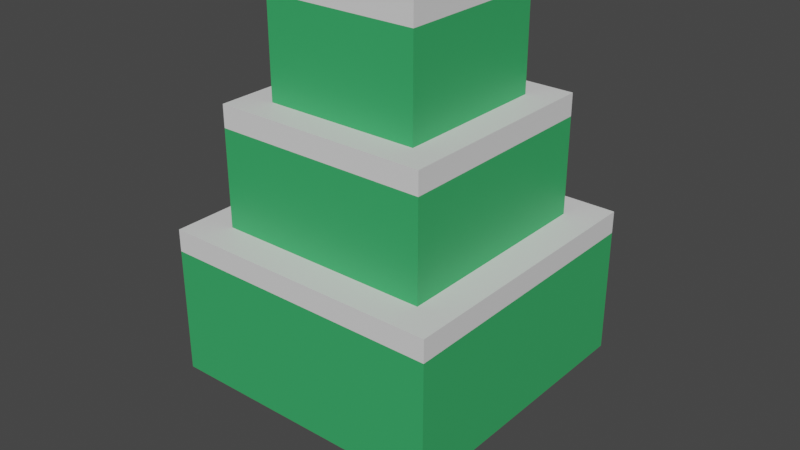 # Source: tree_snowy_01.blend  (saved by Blender 2.93.20; exported with 4.5.12 LTS)
import bpy
from mathutils import Matrix  # noqa: F401  (used for matrix-valued properties, if any)

bpy.ops.wm.read_factory_settings(use_empty=True)
scene = bpy.context.scene
scene.name = 'Scene'

# ---- collections
col_collection = bpy.data.collections.new('Collection'); scene.collection.children.link(col_collection)

# ---- materials (node trees are filled in below, after node groups)
mat_material_001 = bpy.data.materials.new('Material.001')
mat_material_001.use_transparent_shadow = False
mat_material_002 = bpy.data.materials.new('Material.002')
mat_material_002.use_transparent_shadow = False
mat_material = bpy.data.materials.new('Material')
mat_material.use_transparent_shadow = False

# ---- material node trees
mat_material_001.use_nodes = True; mat_material_001.node_tree.nodes.clear()
_N = mat_material_001.node_tree.nodes; _L = mat_material_001.node_tree.links
n0 = _N.new('ShaderNodeBsdfPrincipled'); n0.name = 'Principled BSDF'; n0.location = (10, 300)
n0.distribution = 'GGX'
n0.subsurface_method = 'BURLEY'
n0.inputs[0].default_value = (0.04171, 0.414, 0.1295, 1.0)
n0.inputs[3].default_value = 1.45
n0.inputs[27].default_value = (0.0, 0.0, 0.0, 1.0)
n0.inputs[28].default_value = 1.0
n1 = _N.new('ShaderNodeOutputMaterial'); n1.name = 'Material Output'; n1.location = (300, 300)
_L.new(n0.outputs[0], n1.inputs[0])
n1.is_active_output = True
mat_material_002.use_nodes = True; mat_material_002.node_tree.nodes.clear()
_N = mat_material_002.node_tree.nodes; _L = mat_material_002.node_tree.links
n0 = _N.new('ShaderNodeBsdfPrincipled'); n0.name = 'Principled BSDF'; n0.location = (10, 300)
n0.distribution = 'GGX'
n0.subsurface_method = 'BURLEY'
n0.inputs[0].default_value = (0.2287, 0.1719, 0.05478, 1.0)
n0.inputs[3].default_value = 1.45
n0.inputs[27].default_value = (0.0, 0.0, 0.0, 1.0)
n0.inputs[28].default_value = 1.0
n1 = _N.new('ShaderNodeOutputMaterial'); n1.name = 'Material Output'; n1.location = (300, 300)
_L.new(n0.outputs[0], n1.inputs[0])
n1.is_active_output = True
mat_material.use_nodes = True; mat_material.node_tree.nodes.clear()
_N = mat_material.node_tree.nodes; _L = mat_material.node_tree.links
n0 = _N.new('ShaderNodeBsdfPrincipled'); n0.name = 'Principled BSDF'; n0.location = (10, 300)
n0.distribution = 'GGX'
n0.subsurface_method = 'BURLEY'
n0.inputs[3].default_value = 1.45
n0.inputs[27].default_value = (0.0, 0.0, 0.0, 1.0)
n0.inputs[28].default_value = 1.0
n1 = _N.new('ShaderNodeOutputMaterial'); n1.name = 'Material Output'; n1.location = (300, 300)
_L.new(n0.outputs[0], n1.inputs[0])
n1.is_active_output = True

# ---- world
world_world = bpy.data.worlds.new('World'); scene.world = world_world
world_world.use_nodes = True; world_world.node_tree.nodes.clear()
_N = world_world.node_tree.nodes; _L = world_world.node_tree.links
n0 = _N.new('ShaderNodeOutputWorld'); n0.name = 'World Output'; n0.location = (300, 300)
n1 = _N.new('ShaderNodeBackground'); n1.name = 'Background'; n1.location = (10, 300)
n1.inputs[0].default_value = (0.05088, 0.05088, 0.05088, 1.0)
_L.new(n1.outputs[0], n0.inputs[0])
n0.is_active_output = True
world_world.color = (0.05088, 0.05088, 0.05088)
world_world.use_sun_shadow = False
world_world.sun_shadow_jitter_overblur = 0.0

# ---- meshes
me_cube_001 = bpy.data.meshes.new('Cube.001')
me_cube_001.from_pydata([(-0.2174, -0.2174, 0.0), (-0.2174, -0.2174, 1.0), (-0.2174, 0.2174, 0.0), (-0.2174, 0.2174, 1.0), (0.2174, -0.2174, 0.0), (0.2174, -0.2174, 1.0), (0.2174, 0.2174, 0.0), (0.2174, 0.2174, 1.0), (-0.7053, -0.7053, 0.4922), (-0.7053, -0.7053, 1.231), (-0.7053, 0.7053, 0.4922), (-0.7053, 0.7053, 1.231), (0.7053, -0.7053, 0.4922), (0.7053, -0.7053, 1.231), (0.7053, 0.7053, 0.4922), (0.7053, 0.7053, 1.231), (-0.5373, -0.5373, 1.084), (-0.5373, -0.5373, 1.824), (-0.5373, 0.5373, 1.084), (-0.5373, 0.5373, 1.824), (0.5373, -0.5373, 1.084), (0.5373, -0.5373, 1.824), (0.5373, 0.5373, 1.084), (0.5373, 0.5373, 1.824), (-0.3887, -0.3887, 1.667), (-0.3887, -0.3887, 2.415), (-0.3887, 0.3887, 1.667), (-0.3887, 0.3887, 2.415), (0.3887, -0.3887, 1.667), (0.3887, -0.3887, 2.415), (0.3887, 0.3887, 1.667), (0.3887, 0.3887, 2.415), (-0.7053, -0.7053, 1.12), (-0.7053, 0.7053, 1.12), (0.7053, 0.7053, 1.12), (0.7053, -0.7053, 1.12), (-0.5373, -0.5373, 1.713), (-0.5373, 0.5373, 1.713), (0.5373, 0.5373, 1.713), (0.5373, -0.5373, 1.713), (-0.3887, -0.3887, 2.303), (-0.3887, 0.3887, 2.303), (0.3887, 0.3887, 2.303), (0.3887, -0.3887, 2.303)], [], [(0, 1, 3, 2), (2, 3, 7, 6), (6, 7, 5, 4), (4, 5, 1, 0), (2, 6, 4, 0), (7, 3, 1, 5), (32, 9, 11, 33), (33, 11, 15, 34), (34, 15, 13, 35), (35, 13, 9, 32), (10, 14, 12, 8), (15, 11, 9, 13), (36, 17, 19, 37), (37, 19, 23, 38), (38, 23, 21, 39), (39, 21, 17, 36), (18, 22, 20, 16), (23, 19, 17, 21), (40, 25, 27, 41), (41, 27, 31, 42), (42, 31, 29, 43), (43, 29, 25, 40), (26, 30, 28, 24), (31, 27, 25, 29), (12, 35, 32, 8), (14, 34, 35, 12), (10, 33, 34, 14), (8, 32, 33, 10), (20, 39, 36, 16), (22, 38, 39, 20), (18, 37, 38, 22), (16, 36, 37, 18), (28, 43, 40, 24), (30, 42, 43, 28), (26, 41, 42, 30), (24, 40, 41, 26)])
me_cube_001.polygons.foreach_set('material_index', [1, 1, 1, 1, 1, 1, 2, 2, 2, 2, 0, 2, 2, 2, 2, 2, 0, 2, 2, 2, 2, 2, 0, 2, 0, 0, 0, 0, 0, 0, 0, 0, 0, 0, 0, 0])
_uv = me_cube_001.uv_layers.new(name='UVMap')
_uv.uv.foreach_set('vector', [0.375, 0.0, 0.625, 0.0, 0.625, 0.25, 0.375, 0.25, 0.375, 0.25, 0.625, 0.25, 0.625, 0.5, 0.375, 0.5, 0.375, 0.5, 0.625, 0.5, 0.625, 0.75, 0.375, 0.75, 0.375, 0.75, 0.625, 0.75, 0.625, 1.0, 0.375, 1.0, 0.125, 0.5, 0.375, 0.5, 0.375, 0.75, 0.125, 0.75, 0.625, 0.5, 0.875, 0.5, 0.875, 0.75, 0.625, 0.75, 0.5875, 0.0, 0.625, 0.0, 0.625, 0.25, 0.5875, 0.25, 0.5875, 0.25, 0.625, 0.25, 0.625, 0.5, 0.5875, 0.5, 0.5875, 0.5, 0.625, 0.5, 0.625, 0.75, 0.5875, 0.75, 0.5875, 0.75, 0.625, 0.75, 0.625, 1.0, 0.5875, 1.0, 0.125, 0.5, 0.375, 0.5, 0.375, 0.75, 0.125, 0.75, 0.625, 0.5, 0.875, 0.5, 0.875, 0.75, 0.625, 0.75, 0.5875, 0.0, 0.625, 0.0, 0.625, 0.25, 0.5875, 0.25, 0.5875, 0.25, 0.625, 0.25, 0.625, 0.5, 0.5875, 0.5, 0.5875, 0.5, 0.625, 0.5, 0.625, 0.75, 0.5875, 0.75, 0.5875, 0.75, 0.625, 0.75, 0.625, 1.0, 0.5875, 1.0, 0.125, 0.5, 0.375, 0.5, 0.375, 0.75, 0.125, 0.75, 0.625, 0.5, 0.875, 0.5, 0.875, 0.75, 0.625, 0.75, 0.5875, 0.0, 0.625, 0.0, 0.625, 0.25, 0.5875, 0.25, 0.5875, 0.25, 0.625, 0.25, 0.625, 0.5, 0.5875, 0.5, 0.5875, 0.5, 0.625, 0.5, 0.625, 0.75, 0.5875, 0.75, 0.5875, 0.75, 0.625, 0.75, 0.625, 1.0, 0.5875, 1.0, 0.125, 0.5, 0.375, 0.5, 0.375, 0.75, 0.125, 0.75, 0.625, 0.5, 0.875, 0.5, 0.875, 0.75, 0.625, 0.75, 0.375, 0.75, 0.5875, 0.75, 0.5875, 1.0, 0.375, 1.0, 0.375, 0.5, 0.5875, 0.5, 0.5875, 0.75, 0.375, 0.75, 0.375, 0.25, 0.5875, 0.25, 0.5875, 0.5, 0.375, 0.5, 0.375, 0.0, 0.5875, 0.0, 0.5875, 0.25, 0.375, 0.25, 0.375, 0.75, 0.5875, 0.75, 0.5875, 1.0, 0.375, 1.0, 0.375, 0.5, 0.5875, 0.5, 0.5875, 0.75, 0.375, 0.75, 0.375, 0.25, 0.5875, 0.25, 0.5875, 0.5, 0.375, 0.5, 0.375, 0.0, 0.5875, 0.0, 0.5875, 0.25, 0.375, 0.25, 0.375, 0.75, 0.5875, 0.75, 0.5875, 1.0, 0.375, 1.0, 0.375, 0.5, 0.5875, 0.5, 0.5875, 0.75, 0.375, 0.75, 0.375, 0.25, 0.5875, 0.25, 0.5875, 0.5, 0.375, 0.5, 0.375, 0.0, 0.5875, 0.0, 0.5875, 0.25, 0.375, 0.25])
me_cube_001.materials.append(mat_material_001)
me_cube_001.materials.append(mat_material_002)
me_cube_001.materials.append(mat_material)
me_cube_001.use_remesh_fix_poles = True
me_cube_001.use_remesh_preserve_attributes = False
me_cube_001.update()

# ---- objects
ob_cube = bpy.data.objects.new('Cube', me_cube_001)

# ---- transforms, parenting, visibility, modifiers, constraints
ob_cube.location = (0.0, 0.0, 0.0)

# ---- collection membership
col_collection.objects.link(ob_cube)

# ---- scene / render settings (as saved in the file)
scene.frame_start = 1; scene.frame_end = 250; scene.frame_set(1)
scene.render.engine = 'BLENDER_EEVEE_NEXT'
scene.cycles.use_denoising = False
scene.cycles.samples = 128
scene.cycles.sampling_pattern = 'TABULATED_SOBOL'
scene.cycles.use_adaptive_sampling = False
scene.cycles.use_light_tree = False
scene.view_settings.view_transform = 'Filmic'
bpy.context.view_layer.update()

# ---- added for rendering (the .blend has no active camera and no usable light): camera, sun
cam_auto = bpy.data.cameras.new('AutoCamera')
cam_auto.lens = 50.0
cam_auto.sensor_width = 36.0
cam_auto.clip_end = 1000.0
ob_auto_camera = bpy.data.objects.new('AutoCamera', cam_auto)
scene.collection.objects.link(ob_auto_camera)
ob_auto_camera.location = (2.89839, -3.47807, 3.52633)
ob_auto_camera.rotation_euler = (1.09748, -7.21219e-08, 0.694738)
scene.camera = ob_auto_camera
light_auto_sun = bpy.data.lights.new('AutoSun', 'SUN')
light_auto_sun.energy = 3.0
light_auto_sun.angle = 0.0523599
ob_auto_sun = bpy.data.objects.new('AutoSun', light_auto_sun)
scene.collection.objects.link(ob_auto_sun)
ob_auto_sun.rotation_euler = (0.872665, 0.174533, 0.523599)
bpy.context.view_layer.update()
